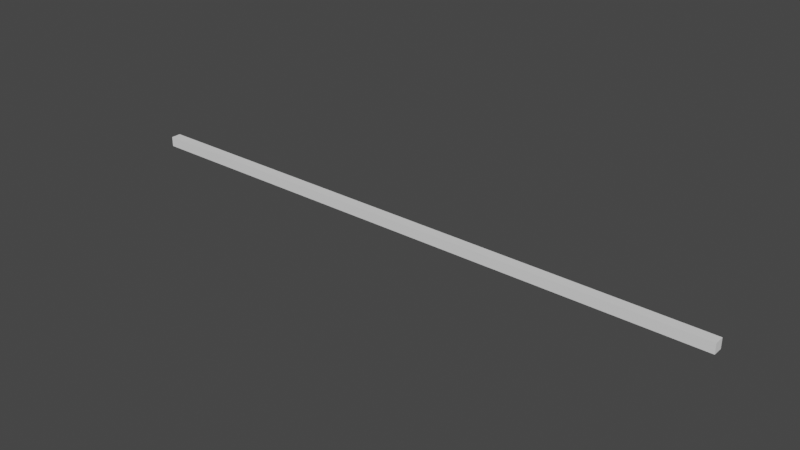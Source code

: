 # Source: Platina_rectangular_38x38x2300.blend  (saved by Blender 3.5.10; exported with 4.5.12 LTS)
import bpy
from mathutils import Matrix  # noqa: F401  (used for matrix-valued properties, if any)

bpy.ops.wm.read_factory_settings(use_empty=True)
scene = bpy.context.scene
scene.name = 'Scene'

# ---- collections
col_collection = bpy.data.collections.new('Collection'); scene.collection.children.link(col_collection)

# ---- world
world_world = bpy.data.worlds.new('World'); scene.world = world_world
world_world.use_nodes = True; world_world.node_tree.nodes.clear()
_N = world_world.node_tree.nodes; _L = world_world.node_tree.links
n0 = _N.new('ShaderNodeOutputWorld'); n0.name = 'World Output'; n0.location = (300, 300)
n1 = _N.new('ShaderNodeBackground'); n1.name = 'Background'; n1.location = (10, 300)
n1.inputs[0].default_value = (0.05088, 0.05088, 0.05088, 1.0)
_L.new(n1.outputs[0], n0.inputs[0])
n0.is_active_output = True
world_world.color = (0.05088, 0.05088, 0.05088)
world_world.use_sun_shadow = False
world_world.sun_shadow_jitter_overblur = 0.0

# ---- meshes
me_plane = bpy.data.meshes.new('Plane')
me_plane.from_pydata([(0.0, 0.038, 0.038), (0.0, 0.0, 0.038), (0.0, 0.0, 0.0), (0.0, 0.038, 0.0), (2.3, 0.038, 0.038), (2.3, 0.0, 0.038), (2.3, 0.0, 0.0), (2.3, 0.038, 0.0)], [], [(2, 1, 0, 3), (6, 7, 4, 5), (0, 1, 5, 4), (1, 2, 6, 5), (2, 3, 7, 6), (3, 0, 4, 7)])
_uv = me_plane.uv_layers.new(name='UVMap')
_uv.uv.foreach_set('vector', [0.0, 0.0, 0.0, 0.0, 0.0, 0.0, 0.0, 0.0, 0.0, 0.0, 0.0, 0.0, 0.0, 0.0, 0.0, 0.0, 0.0, 0.0, 0.0, 0.0, 0.0, 0.0, 0.0, 0.0, 0.0, 0.0, 0.0, 0.0, 0.0, 0.0, 0.0, 0.0, 0.0, 0.0, 0.0, 0.0, 0.0, 0.0, 0.0, 0.0, 0.0, 0.0, 0.0, 0.0, 0.0, 0.0, 0.0, 0.0])
me_plane.update()

# ---- objects
ob_plane = bpy.data.objects.new('Plane', me_plane)

# ---- transforms, parenting, visibility, modifiers, constraints
ob_plane.location = (0.0, 0.0, 0.0)

# ---- collection membership
col_collection.objects.link(ob_plane)

# ---- scene / render settings (as saved in the file)
scene.frame_start = 1; scene.frame_end = 250; scene.frame_set(1)
scene.render.engine = 'BLENDER_EEVEE_NEXT'
scene.cycles.sampling_pattern = 'TABULATED_SOBOL'
scene.view_settings.view_transform = 'Filmic'
bpy.context.view_layer.update()

# ---- added for rendering (the .blend has no active camera and no usable light): camera, sun
cam_auto = bpy.data.cameras.new('AutoCamera')
cam_auto.lens = 50.0
cam_auto.sensor_width = 36.0
cam_auto.clip_end = 1000.0
ob_auto_camera = bpy.data.objects.new('AutoCamera', cam_auto)
scene.collection.objects.link(ob_auto_camera)
ob_auto_camera.location = (3.2786, -2.53532, 1.72188)
ob_auto_camera.rotation_euler = (1.09748, -7.21219e-08, 0.694738)
scene.camera = ob_auto_camera
light_auto_sun = bpy.data.lights.new('AutoSun', 'SUN')
light_auto_sun.energy = 3.0
light_auto_sun.angle = 0.0523599
ob_auto_sun = bpy.data.objects.new('AutoSun', light_auto_sun)
scene.collection.objects.link(ob_auto_sun)
ob_auto_sun.rotation_euler = (0.872665, 0.174533, 0.523599)
bpy.context.view_layer.update()
